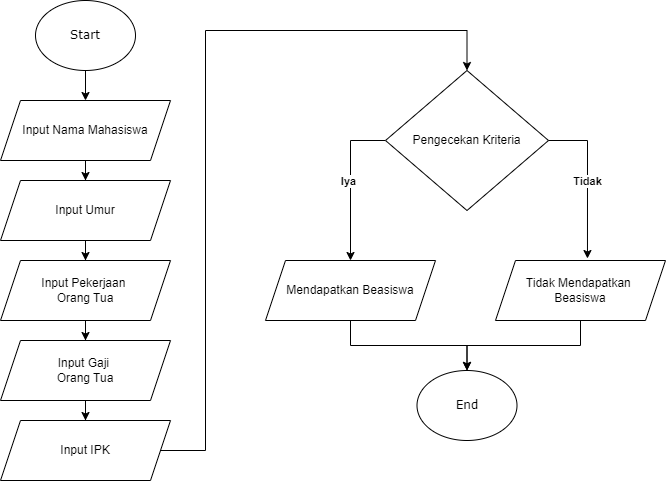

The diagram above was exported from draw.io. Its source (the exported page's mxGraphModel, read from the mxfile embedded in the PNG):
<mxGraphModel dx="1434" dy="780" grid="1" gridSize="10" guides="1" tooltips="1" connect="1" arrows="1" fold="1" page="1" pageScale="1" pageWidth="850" pageHeight="1100" math="0" shadow="0">
  <root>
    <mxCell id="0" />
    <mxCell id="1" parent="0" />
    <mxCell id="qtYLlOMxQVDlgtfGsEnm-7" value="" style="edgeStyle=orthogonalEdgeStyle;rounded=0;orthogonalLoop=1;jettySize=auto;html=1;" edge="1" parent="1" source="qtYLlOMxQVDlgtfGsEnm-1" target="qtYLlOMxQVDlgtfGsEnm-2">
      <mxGeometry relative="1" as="geometry" />
    </mxCell>
    <mxCell id="qtYLlOMxQVDlgtfGsEnm-1" value="&lt;font face=&quot;Verdana&quot;&gt;Start&lt;/font&gt;" style="ellipse;whiteSpace=wrap;html=1;" vertex="1" parent="1">
      <mxGeometry x="110" y="30" width="100" height="70" as="geometry" />
    </mxCell>
    <mxCell id="qtYLlOMxQVDlgtfGsEnm-8" value="" style="edgeStyle=orthogonalEdgeStyle;rounded=0;orthogonalLoop=1;jettySize=auto;html=1;" edge="1" parent="1" source="qtYLlOMxQVDlgtfGsEnm-2" target="qtYLlOMxQVDlgtfGsEnm-3">
      <mxGeometry relative="1" as="geometry" />
    </mxCell>
    <mxCell id="qtYLlOMxQVDlgtfGsEnm-2" value="Input Nama Mahasiswa" style="shape=parallelogram;perimeter=parallelogramPerimeter;whiteSpace=wrap;html=1;fixedSize=1;" vertex="1" parent="1">
      <mxGeometry x="75" y="130" width="170" height="60" as="geometry" />
    </mxCell>
    <mxCell id="qtYLlOMxQVDlgtfGsEnm-9" value="" style="edgeStyle=orthogonalEdgeStyle;rounded=0;orthogonalLoop=1;jettySize=auto;html=1;" edge="1" parent="1" source="qtYLlOMxQVDlgtfGsEnm-3" target="qtYLlOMxQVDlgtfGsEnm-4">
      <mxGeometry relative="1" as="geometry" />
    </mxCell>
    <mxCell id="qtYLlOMxQVDlgtfGsEnm-3" value="Input Umur" style="shape=parallelogram;perimeter=parallelogramPerimeter;whiteSpace=wrap;html=1;fixedSize=1;" vertex="1" parent="1">
      <mxGeometry x="75" y="210" width="170" height="60" as="geometry" />
    </mxCell>
    <mxCell id="qtYLlOMxQVDlgtfGsEnm-10" value="" style="edgeStyle=orthogonalEdgeStyle;rounded=0;orthogonalLoop=1;jettySize=auto;html=1;" edge="1" parent="1" source="qtYLlOMxQVDlgtfGsEnm-4" target="qtYLlOMxQVDlgtfGsEnm-5">
      <mxGeometry relative="1" as="geometry" />
    </mxCell>
    <mxCell id="qtYLlOMxQVDlgtfGsEnm-4" value="Input Pekerjaan&amp;nbsp;&lt;div&gt;Orang Tua&lt;/div&gt;" style="shape=parallelogram;perimeter=parallelogramPerimeter;whiteSpace=wrap;html=1;fixedSize=1;" vertex="1" parent="1">
      <mxGeometry x="75" y="290" width="170" height="60" as="geometry" />
    </mxCell>
    <mxCell id="qtYLlOMxQVDlgtfGsEnm-11" value="" style="edgeStyle=orthogonalEdgeStyle;rounded=0;orthogonalLoop=1;jettySize=auto;html=1;" edge="1" parent="1" source="qtYLlOMxQVDlgtfGsEnm-5" target="qtYLlOMxQVDlgtfGsEnm-6">
      <mxGeometry relative="1" as="geometry" />
    </mxCell>
    <mxCell id="qtYLlOMxQVDlgtfGsEnm-5" value="Input Gaji&amp;nbsp;&lt;div&gt;Orang Tua&lt;/div&gt;" style="shape=parallelogram;perimeter=parallelogramPerimeter;whiteSpace=wrap;html=1;fixedSize=1;" vertex="1" parent="1">
      <mxGeometry x="75" y="370" width="170" height="60" as="geometry" />
    </mxCell>
    <mxCell id="qtYLlOMxQVDlgtfGsEnm-16" style="edgeStyle=orthogonalEdgeStyle;rounded=0;orthogonalLoop=1;jettySize=auto;html=1;entryX=0.5;entryY=0;entryDx=0;entryDy=0;" edge="1" parent="1" source="qtYLlOMxQVDlgtfGsEnm-6" target="qtYLlOMxQVDlgtfGsEnm-12">
      <mxGeometry relative="1" as="geometry">
        <Array as="points">
          <mxPoint x="280" y="480" />
          <mxPoint x="280" y="60" />
          <mxPoint x="542" y="60" />
        </Array>
      </mxGeometry>
    </mxCell>
    <mxCell id="qtYLlOMxQVDlgtfGsEnm-6" value="Input IPK" style="shape=parallelogram;perimeter=parallelogramPerimeter;whiteSpace=wrap;html=1;fixedSize=1;" vertex="1" parent="1">
      <mxGeometry x="75" y="450" width="170" height="60" as="geometry" />
    </mxCell>
    <mxCell id="qtYLlOMxQVDlgtfGsEnm-19" style="edgeStyle=orthogonalEdgeStyle;rounded=0;orthogonalLoop=1;jettySize=auto;html=1;entryX=0.5;entryY=0;entryDx=0;entryDy=0;" edge="1" parent="1" source="qtYLlOMxQVDlgtfGsEnm-12" target="qtYLlOMxQVDlgtfGsEnm-17">
      <mxGeometry relative="1" as="geometry">
        <Array as="points">
          <mxPoint x="425" y="170" />
        </Array>
      </mxGeometry>
    </mxCell>
    <mxCell id="qtYLlOMxQVDlgtfGsEnm-22" value="&lt;b&gt;Iya&lt;/b&gt;" style="edgeLabel;html=1;align=center;verticalAlign=middle;resizable=0;points=[];" vertex="1" connectable="0" parent="qtYLlOMxQVDlgtfGsEnm-19">
      <mxGeometry x="-0.0323" y="-3" relative="1" as="geometry">
        <mxPoint as="offset" />
      </mxGeometry>
    </mxCell>
    <mxCell id="qtYLlOMxQVDlgtfGsEnm-12" value="Pengecekan Kriteria" style="rhombus;whiteSpace=wrap;html=1;" vertex="1" parent="1">
      <mxGeometry x="460" y="100" width="163" height="140" as="geometry" />
    </mxCell>
    <mxCell id="qtYLlOMxQVDlgtfGsEnm-24" style="edgeStyle=orthogonalEdgeStyle;rounded=0;orthogonalLoop=1;jettySize=auto;html=1;entryX=0.5;entryY=0;entryDx=0;entryDy=0;" edge="1" parent="1" source="qtYLlOMxQVDlgtfGsEnm-17" target="qtYLlOMxQVDlgtfGsEnm-23">
      <mxGeometry relative="1" as="geometry" />
    </mxCell>
    <mxCell id="qtYLlOMxQVDlgtfGsEnm-17" value="Mendapatkan Beasiswa" style="shape=parallelogram;perimeter=parallelogramPerimeter;whiteSpace=wrap;html=1;fixedSize=1;" vertex="1" parent="1">
      <mxGeometry x="340" y="290" width="170" height="60" as="geometry" />
    </mxCell>
    <mxCell id="qtYLlOMxQVDlgtfGsEnm-25" style="edgeStyle=orthogonalEdgeStyle;rounded=0;orthogonalLoop=1;jettySize=auto;html=1;entryX=0.5;entryY=0;entryDx=0;entryDy=0;" edge="1" parent="1" source="qtYLlOMxQVDlgtfGsEnm-18" target="qtYLlOMxQVDlgtfGsEnm-23">
      <mxGeometry relative="1" as="geometry" />
    </mxCell>
    <mxCell id="qtYLlOMxQVDlgtfGsEnm-18" value="Tidak Mendapatkan&amp;nbsp;&lt;div&gt;Beasiswa&lt;/div&gt;" style="shape=parallelogram;perimeter=parallelogramPerimeter;whiteSpace=wrap;html=1;fixedSize=1;" vertex="1" parent="1">
      <mxGeometry x="570" y="290" width="170" height="60" as="geometry" />
    </mxCell>
    <mxCell id="qtYLlOMxQVDlgtfGsEnm-20" style="edgeStyle=orthogonalEdgeStyle;rounded=0;orthogonalLoop=1;jettySize=auto;html=1;entryX=0.541;entryY=-0.033;entryDx=0;entryDy=0;entryPerimeter=0;" edge="1" parent="1" source="qtYLlOMxQVDlgtfGsEnm-12" target="qtYLlOMxQVDlgtfGsEnm-18">
      <mxGeometry relative="1" as="geometry">
        <Array as="points">
          <mxPoint x="662" y="170" />
        </Array>
      </mxGeometry>
    </mxCell>
    <mxCell id="qtYLlOMxQVDlgtfGsEnm-21" value="&lt;b&gt;Tidak&lt;/b&gt;" style="edgeLabel;html=1;align=center;verticalAlign=middle;resizable=0;points=[];" vertex="1" connectable="0" parent="qtYLlOMxQVDlgtfGsEnm-20">
      <mxGeometry x="0.019" relative="1" as="geometry">
        <mxPoint as="offset" />
      </mxGeometry>
    </mxCell>
    <mxCell id="qtYLlOMxQVDlgtfGsEnm-23" value="&lt;font face=&quot;Verdana&quot;&gt;End&lt;/font&gt;" style="ellipse;whiteSpace=wrap;html=1;" vertex="1" parent="1">
      <mxGeometry x="491.5" y="400" width="100" height="70" as="geometry" />
    </mxCell>
  </root>
</mxGraphModel>